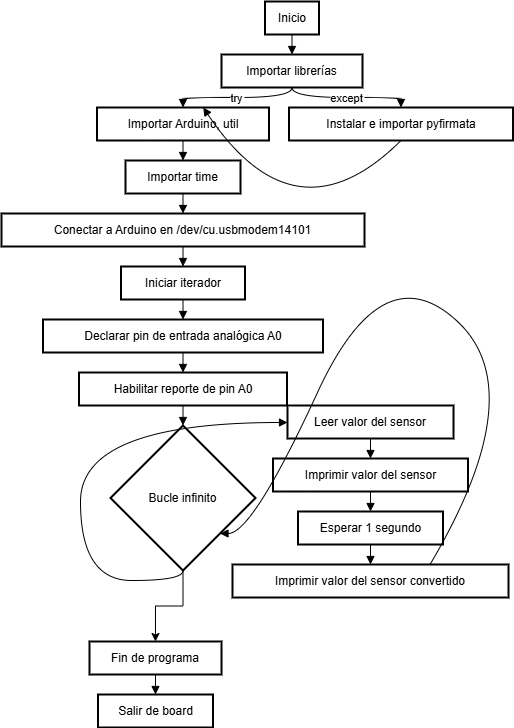

The diagram above was exported from draw.io. Its source (the exported page's mxGraphModel, read from the mxfile embedded in the PNG):
<mxGraphModel dx="1264" dy="764" grid="1" gridSize="10" guides="1" tooltips="1" connect="1" arrows="1" fold="1" page="1" pageScale="1" pageWidth="827" pageHeight="1169" math="0" shadow="0">
  <root>
    <mxCell id="0" />
    <mxCell id="1" parent="0" />
    <mxCell id="H_o95-IcFUdSubFwhtkK-151" value="Inicio" style="whiteSpace=wrap;strokeWidth=2;" vertex="1" parent="1">
      <mxGeometry x="342.5" y="20" width="54" height="33" as="geometry" />
    </mxCell>
    <mxCell id="H_o95-IcFUdSubFwhtkK-152" value="Importar librerías" style="whiteSpace=wrap;strokeWidth=2;" vertex="1" parent="1">
      <mxGeometry x="299" y="73" width="141" height="33" as="geometry" />
    </mxCell>
    <mxCell id="H_o95-IcFUdSubFwhtkK-153" value="Importar Arduino, util" style="whiteSpace=wrap;strokeWidth=2;" vertex="1" parent="1">
      <mxGeometry x="174.5" y="126" width="172" height="33" as="geometry" />
    </mxCell>
    <mxCell id="H_o95-IcFUdSubFwhtkK-154" value="Instalar e importar pyfirmata" style="whiteSpace=wrap;strokeWidth=2;" vertex="1" parent="1">
      <mxGeometry x="366.5" y="126" width="224" height="33" as="geometry" />
    </mxCell>
    <mxCell id="H_o95-IcFUdSubFwhtkK-155" value="Importar time" style="whiteSpace=wrap;strokeWidth=2;" vertex="1" parent="1">
      <mxGeometry x="203" y="179" width="115" height="33" as="geometry" />
    </mxCell>
    <mxCell id="H_o95-IcFUdSubFwhtkK-156" value="Conectar a Arduino en /dev/cu.usbmodem14101" style="whiteSpace=wrap;strokeWidth=2;" vertex="1" parent="1">
      <mxGeometry x="79" y="232" width="363" height="33" as="geometry" />
    </mxCell>
    <mxCell id="H_o95-IcFUdSubFwhtkK-157" value="Iniciar iterador" style="whiteSpace=wrap;strokeWidth=2;" vertex="1" parent="1">
      <mxGeometry x="198.5" y="285" width="124" height="33" as="geometry" />
    </mxCell>
    <mxCell id="H_o95-IcFUdSubFwhtkK-158" value="Declarar pin de entrada analógica A0" style="whiteSpace=wrap;strokeWidth=2;" vertex="1" parent="1">
      <mxGeometry x="120.5" y="338" width="280" height="33" as="geometry" />
    </mxCell>
    <mxCell id="H_o95-IcFUdSubFwhtkK-159" value="Habilitar reporte de pin A0" style="whiteSpace=wrap;strokeWidth=2;" vertex="1" parent="1">
      <mxGeometry x="156.5" y="391" width="208" height="33" as="geometry" />
    </mxCell>
    <mxCell id="H_o95-IcFUdSubFwhtkK-184" value="" style="edgeStyle=orthogonalEdgeStyle;rounded=0;orthogonalLoop=1;jettySize=auto;html=1;" edge="1" parent="1" source="H_o95-IcFUdSubFwhtkK-160" target="H_o95-IcFUdSubFwhtkK-165">
      <mxGeometry relative="1" as="geometry" />
    </mxCell>
    <mxCell id="H_o95-IcFUdSubFwhtkK-160" value="Bucle infinito" style="rhombus;strokeWidth=2;whiteSpace=wrap;" vertex="1" parent="1">
      <mxGeometry x="188" y="444" width="145" height="145" as="geometry" />
    </mxCell>
    <mxCell id="H_o95-IcFUdSubFwhtkK-161" value="Leer valor del sensor" style="whiteSpace=wrap;strokeWidth=2;" vertex="1" parent="1">
      <mxGeometry x="365" y="424" width="166" height="33" as="geometry" />
    </mxCell>
    <mxCell id="H_o95-IcFUdSubFwhtkK-162" value="Imprimir valor del sensor" style="whiteSpace=wrap;strokeWidth=2;" vertex="1" parent="1">
      <mxGeometry x="350.5" y="477" width="195" height="33" as="geometry" />
    </mxCell>
    <mxCell id="H_o95-IcFUdSubFwhtkK-163" value="Esperar 1 segundo" style="whiteSpace=wrap;strokeWidth=2;" vertex="1" parent="1">
      <mxGeometry x="375.5" y="530" width="145" height="33" as="geometry" />
    </mxCell>
    <mxCell id="H_o95-IcFUdSubFwhtkK-164" value="Imprimir valor del sensor convertido" style="whiteSpace=wrap;strokeWidth=2;" vertex="1" parent="1">
      <mxGeometry x="310" y="583" width="276" height="33" as="geometry" />
    </mxCell>
    <mxCell id="H_o95-IcFUdSubFwhtkK-165" value="Fin de programa" style="whiteSpace=wrap;strokeWidth=2;" vertex="1" parent="1">
      <mxGeometry x="167" y="660" width="132" height="33" as="geometry" />
    </mxCell>
    <mxCell id="H_o95-IcFUdSubFwhtkK-166" value="Salir de board" style="whiteSpace=wrap;strokeWidth=2;" vertex="1" parent="1">
      <mxGeometry x="175.5" y="713" width="115" height="33" as="geometry" />
    </mxCell>
    <mxCell id="H_o95-IcFUdSubFwhtkK-167" value="" style="curved=1;startArrow=none;endArrow=block;rounded=0;edgeStyle=orthogonalEdgeStyle;" edge="1" parent="1" source="H_o95-IcFUdSubFwhtkK-151" target="H_o95-IcFUdSubFwhtkK-152">
      <mxGeometry relative="1" as="geometry">
        <Array as="points">
          <mxPoint x="369.5" y="48" />
          <mxPoint x="369.5" y="68" />
        </Array>
      </mxGeometry>
    </mxCell>
    <mxCell id="H_o95-IcFUdSubFwhtkK-168" value="try" style="curved=1;startArrow=none;endArrow=block;rounded=0;edgeStyle=orthogonalEdgeStyle;" edge="1" parent="1" source="H_o95-IcFUdSubFwhtkK-152" target="H_o95-IcFUdSubFwhtkK-153">
      <mxGeometry relative="1" as="geometry">
        <Array as="points">
          <mxPoint x="369.5" y="101" />
          <mxPoint x="369.5" y="116" />
          <mxPoint x="260.5" y="116" />
          <mxPoint x="260.5" y="121" />
        </Array>
      </mxGeometry>
    </mxCell>
    <mxCell id="H_o95-IcFUdSubFwhtkK-169" value="except" style="curved=1;startArrow=none;endArrow=block;rounded=0;edgeStyle=orthogonalEdgeStyle;" edge="1" parent="1" source="H_o95-IcFUdSubFwhtkK-152" target="H_o95-IcFUdSubFwhtkK-154">
      <mxGeometry relative="1" as="geometry">
        <Array as="points">
          <mxPoint x="369.5" y="101" />
          <mxPoint x="369.5" y="116" />
          <mxPoint x="478.5" y="116" />
          <mxPoint x="478.5" y="121" />
        </Array>
      </mxGeometry>
    </mxCell>
    <mxCell id="H_o95-IcFUdSubFwhtkK-170" value="" style="curved=1;startArrow=none;endArrow=block;exitX=0.5;exitY=1.02;entryX=0.62;entryY=-0.01;rounded=0;" edge="1" parent="1" source="H_o95-IcFUdSubFwhtkK-154" target="H_o95-IcFUdSubFwhtkK-153">
      <mxGeometry relative="1" as="geometry">
        <Array as="points">
          <mxPoint x="373" y="264" />
        </Array>
      </mxGeometry>
    </mxCell>
    <mxCell id="H_o95-IcFUdSubFwhtkK-171" value="" style="curved=1;startArrow=none;endArrow=block;rounded=0;edgeStyle=orthogonalEdgeStyle;" edge="1" parent="1" source="H_o95-IcFUdSubFwhtkK-153" target="H_o95-IcFUdSubFwhtkK-155">
      <mxGeometry relative="1" as="geometry">
        <Array as="points">
          <mxPoint x="260.5" y="154" />
          <mxPoint x="260.5" y="174" />
        </Array>
      </mxGeometry>
    </mxCell>
    <mxCell id="H_o95-IcFUdSubFwhtkK-172" value="" style="curved=1;startArrow=none;endArrow=block;rounded=0;edgeStyle=orthogonalEdgeStyle;" edge="1" parent="1" source="H_o95-IcFUdSubFwhtkK-155" target="H_o95-IcFUdSubFwhtkK-156">
      <mxGeometry relative="1" as="geometry">
        <Array as="points">
          <mxPoint x="260.5" y="207" />
          <mxPoint x="260.5" y="227" />
        </Array>
      </mxGeometry>
    </mxCell>
    <mxCell id="H_o95-IcFUdSubFwhtkK-173" value="" style="curved=1;startArrow=none;endArrow=block;rounded=0;edgeStyle=orthogonalEdgeStyle;" edge="1" parent="1" source="H_o95-IcFUdSubFwhtkK-156" target="H_o95-IcFUdSubFwhtkK-157">
      <mxGeometry relative="1" as="geometry">
        <Array as="points">
          <mxPoint x="260.5" y="260" />
          <mxPoint x="260.5" y="280" />
        </Array>
      </mxGeometry>
    </mxCell>
    <mxCell id="H_o95-IcFUdSubFwhtkK-174" value="" style="curved=1;startArrow=none;endArrow=block;rounded=0;edgeStyle=orthogonalEdgeStyle;" edge="1" parent="1" source="H_o95-IcFUdSubFwhtkK-157" target="H_o95-IcFUdSubFwhtkK-158">
      <mxGeometry relative="1" as="geometry">
        <Array as="points">
          <mxPoint x="260.5" y="313" />
          <mxPoint x="260.5" y="333" />
        </Array>
      </mxGeometry>
    </mxCell>
    <mxCell id="H_o95-IcFUdSubFwhtkK-175" value="" style="curved=1;startArrow=none;endArrow=block;rounded=0;edgeStyle=orthogonalEdgeStyle;" edge="1" parent="1" source="H_o95-IcFUdSubFwhtkK-158" target="H_o95-IcFUdSubFwhtkK-159">
      <mxGeometry relative="1" as="geometry">
        <Array as="points">
          <mxPoint x="260.5" y="366" />
          <mxPoint x="260.5" y="386" />
        </Array>
      </mxGeometry>
    </mxCell>
    <mxCell id="H_o95-IcFUdSubFwhtkK-176" value="" style="curved=1;startArrow=none;endArrow=block;rounded=0;edgeStyle=orthogonalEdgeStyle;" edge="1" parent="1" source="H_o95-IcFUdSubFwhtkK-159" target="H_o95-IcFUdSubFwhtkK-160">
      <mxGeometry relative="1" as="geometry">
        <Array as="points">
          <mxPoint x="260.5" y="419" />
          <mxPoint x="260.5" y="439" />
        </Array>
      </mxGeometry>
    </mxCell>
    <mxCell id="H_o95-IcFUdSubFwhtkK-177" value="" style="curved=1;startArrow=none;endArrow=block;rounded=0;edgeStyle=orthogonalEdgeStyle;" edge="1" parent="1" source="H_o95-IcFUdSubFwhtkK-160" target="H_o95-IcFUdSubFwhtkK-161">
      <mxGeometry relative="1" as="geometry">
        <Array as="points">
          <mxPoint x="261" y="599" />
          <mxPoint x="158" y="599" />
          <mxPoint x="158" y="441" />
        </Array>
      </mxGeometry>
    </mxCell>
    <mxCell id="H_o95-IcFUdSubFwhtkK-178" value="" style="curved=1;startArrow=none;endArrow=block;rounded=0;edgeStyle=orthogonalEdgeStyle;" edge="1" parent="1" source="H_o95-IcFUdSubFwhtkK-161" target="H_o95-IcFUdSubFwhtkK-162">
      <mxGeometry relative="1" as="geometry">
        <Array as="points">
          <mxPoint x="448" y="452" />
          <mxPoint x="448" y="472" />
        </Array>
      </mxGeometry>
    </mxCell>
    <mxCell id="H_o95-IcFUdSubFwhtkK-179" value="" style="curved=1;startArrow=none;endArrow=block;rounded=0;edgeStyle=orthogonalEdgeStyle;" edge="1" parent="1" source="H_o95-IcFUdSubFwhtkK-162" target="H_o95-IcFUdSubFwhtkK-163">
      <mxGeometry relative="1" as="geometry">
        <Array as="points">
          <mxPoint x="448" y="505" />
          <mxPoint x="448" y="525" />
        </Array>
      </mxGeometry>
    </mxCell>
    <mxCell id="H_o95-IcFUdSubFwhtkK-180" value="" style="curved=1;startArrow=none;endArrow=block;rounded=0;edgeStyle=orthogonalEdgeStyle;" edge="1" parent="1" source="H_o95-IcFUdSubFwhtkK-163" target="H_o95-IcFUdSubFwhtkK-164">
      <mxGeometry relative="1" as="geometry">
        <Array as="points">
          <mxPoint x="448" y="558" />
          <mxPoint x="448" y="578" />
        </Array>
      </mxGeometry>
    </mxCell>
    <mxCell id="H_o95-IcFUdSubFwhtkK-181" value="" style="curved=1;startArrow=none;endArrow=block;exitX=0.72;exitY=-0.01;entryX=1;entryY=0.98;rounded=0;" edge="1" parent="1" source="H_o95-IcFUdSubFwhtkK-164" target="H_o95-IcFUdSubFwhtkK-160">
      <mxGeometry relative="1" as="geometry">
        <Array as="points">
          <mxPoint x="610" y="410" />
          <mxPoint x="460" y="270" />
          <mxPoint x="330" y="552" />
        </Array>
      </mxGeometry>
    </mxCell>
    <mxCell id="H_o95-IcFUdSubFwhtkK-183" value="" style="curved=1;startArrow=none;endArrow=block;rounded=0;edgeStyle=orthogonalEdgeStyle;" edge="1" parent="1" source="H_o95-IcFUdSubFwhtkK-165" target="H_o95-IcFUdSubFwhtkK-166">
      <mxGeometry relative="1" as="geometry">
        <Array as="points">
          <mxPoint x="233" y="688" />
          <mxPoint x="233" y="708" />
        </Array>
      </mxGeometry>
    </mxCell>
  </root>
</mxGraphModel>